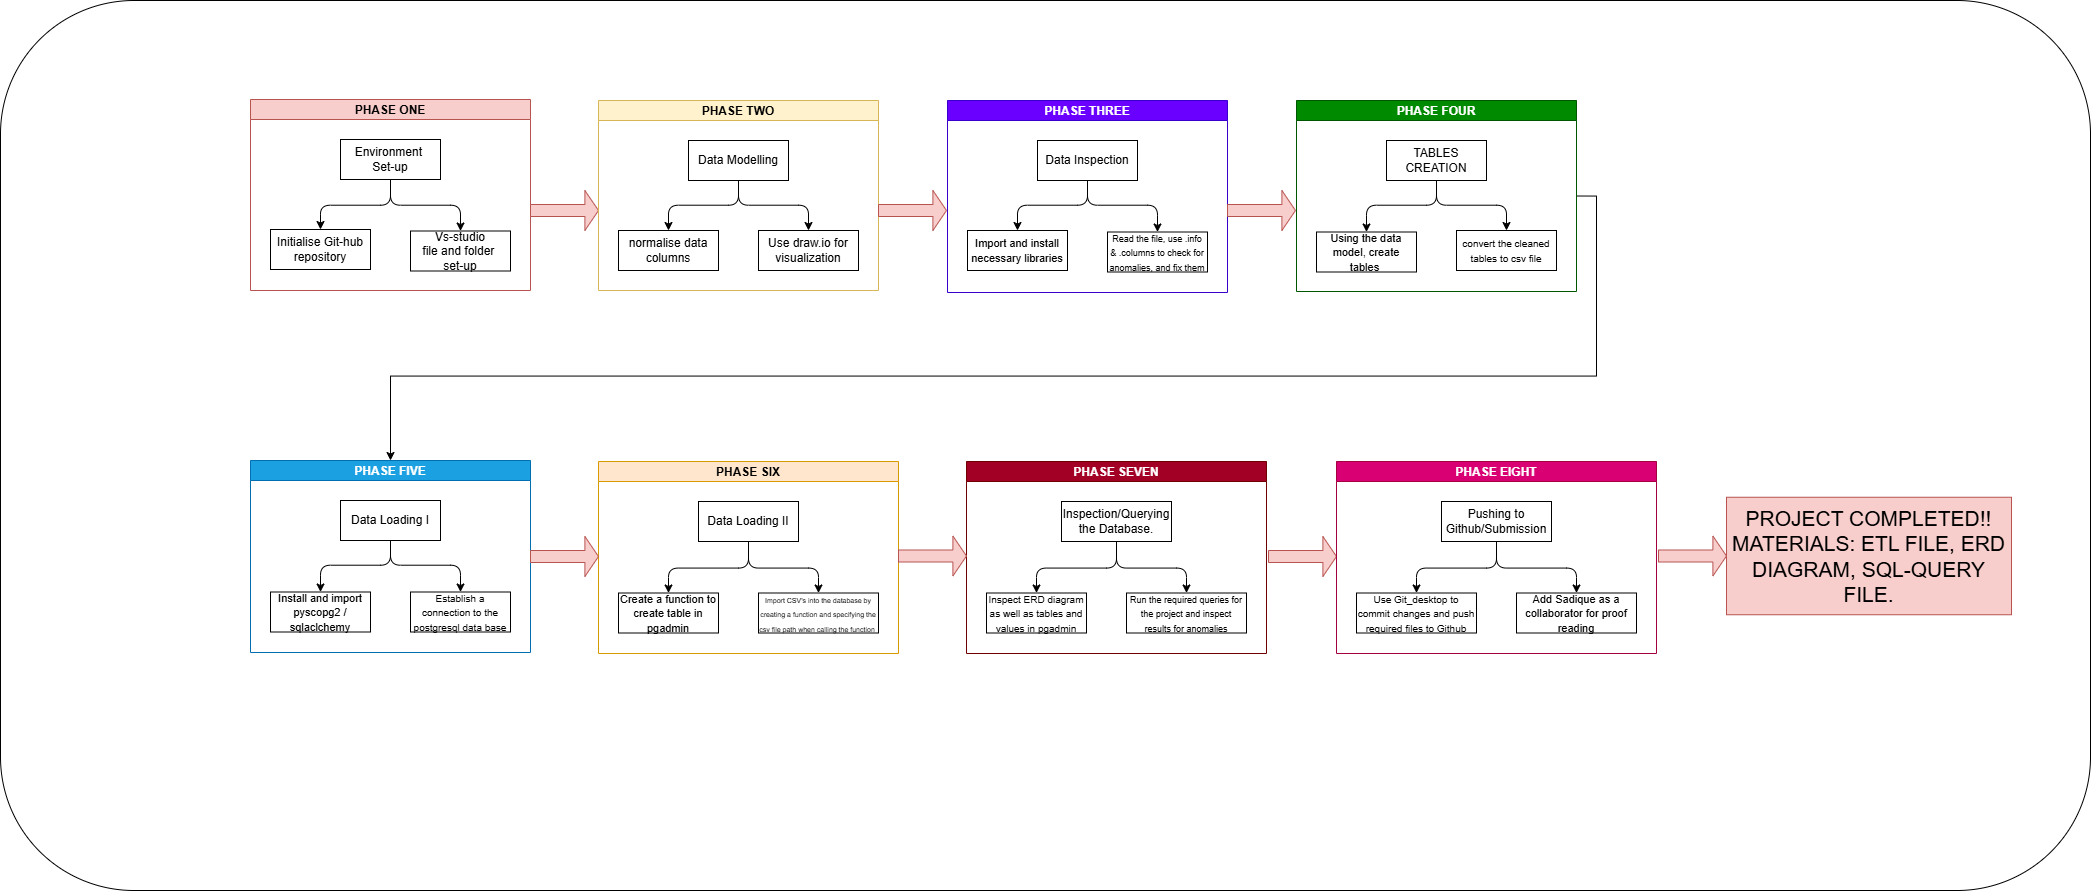

The diagram above was exported from draw.io. Its source (the exported page's mxGraphModel, read from the mxfile embedded in the PNG):
<mxGraphModel dx="2984" dy="1431" grid="1" gridSize="10" guides="1" tooltips="1" connect="1" arrows="1" fold="1" page="1" pageScale="1" pageWidth="850" pageHeight="1100" math="0" shadow="0">
  <root>
    <mxCell id="0" />
    <mxCell id="1" parent="0" />
    <mxCell id="B4BVu96WMiIbHKgV2VIt-107" value="" style="rounded=1;whiteSpace=wrap;html=1;" vertex="1" parent="1">
      <mxGeometry x="-140" y="70" width="2090" height="890" as="geometry" />
    </mxCell>
    <mxCell id="B4BVu96WMiIbHKgV2VIt-2" value="PHASE ONE" style="swimlane;startSize=20;horizontal=1;childLayout=treeLayout;horizontalTree=0;sortEdges=1;resizable=0;containerType=tree;fontSize=12;fillColor=#f8cecc;strokeColor=#b85450;rotation=0;" vertex="1" parent="1">
      <mxGeometry x="110" y="170" width="280" height="191" relative="1" as="geometry">
        <mxPoint x="110" y="169" as="offset" />
      </mxGeometry>
    </mxCell>
    <mxCell id="B4BVu96WMiIbHKgV2VIt-3" value="Environment&amp;nbsp;&lt;div&gt;Set-up&lt;/div&gt;" style="whiteSpace=wrap;html=1;" vertex="1" parent="B4BVu96WMiIbHKgV2VIt-2">
      <mxGeometry x="90" y="40" width="100" height="40" as="geometry" />
    </mxCell>
    <mxCell id="B4BVu96WMiIbHKgV2VIt-4" value="Initialise Git-hub&lt;div&gt;repository&lt;/div&gt;" style="whiteSpace=wrap;html=1;" vertex="1" parent="B4BVu96WMiIbHKgV2VIt-2">
      <mxGeometry x="20" y="130" width="100" height="40" as="geometry" />
    </mxCell>
    <mxCell id="B4BVu96WMiIbHKgV2VIt-5" value="" style="edgeStyle=elbowEdgeStyle;elbow=vertical;html=1;rounded=1;curved=0;sourcePerimeterSpacing=0;targetPerimeterSpacing=0;startSize=6;endSize=6;" edge="1" parent="B4BVu96WMiIbHKgV2VIt-2" source="B4BVu96WMiIbHKgV2VIt-3" target="B4BVu96WMiIbHKgV2VIt-4">
      <mxGeometry relative="1" as="geometry" />
    </mxCell>
    <mxCell id="B4BVu96WMiIbHKgV2VIt-6" value="Vs-studio&lt;div&gt;file and folder&amp;nbsp;&lt;/div&gt;&lt;div&gt;set-up&lt;/div&gt;" style="whiteSpace=wrap;html=1;" vertex="1" parent="B4BVu96WMiIbHKgV2VIt-2">
      <mxGeometry x="160" y="131.49999999999994" width="100" height="40" as="geometry" />
    </mxCell>
    <mxCell id="B4BVu96WMiIbHKgV2VIt-7" value="" style="edgeStyle=elbowEdgeStyle;elbow=vertical;html=1;rounded=1;curved=0;sourcePerimeterSpacing=0;targetPerimeterSpacing=0;startSize=6;endSize=6;" edge="1" parent="B4BVu96WMiIbHKgV2VIt-2" source="B4BVu96WMiIbHKgV2VIt-3" target="B4BVu96WMiIbHKgV2VIt-6">
      <mxGeometry relative="1" as="geometry" />
    </mxCell>
    <mxCell id="B4BVu96WMiIbHKgV2VIt-18" value="" style="shape=singleArrow;whiteSpace=wrap;html=1;fillColor=#f8cecc;strokeColor=#b85450;" vertex="1" parent="1">
      <mxGeometry x="390" y="260" width="68" height="40" as="geometry" />
    </mxCell>
    <mxCell id="B4BVu96WMiIbHKgV2VIt-42" value="PHASE TWO" style="swimlane;startSize=20;horizontal=1;childLayout=treeLayout;horizontalTree=0;sortEdges=1;resizable=0;containerType=tree;fontSize=12;fillColor=#fff2cc;strokeColor=#d6b656;" vertex="1" parent="1">
      <mxGeometry x="458" y="170" width="280" height="190" as="geometry" />
    </mxCell>
    <mxCell id="B4BVu96WMiIbHKgV2VIt-43" value="Data Modelling" style="whiteSpace=wrap;html=1;" vertex="1" parent="B4BVu96WMiIbHKgV2VIt-42">
      <mxGeometry x="90" y="40" width="100" height="40" as="geometry" />
    </mxCell>
    <mxCell id="B4BVu96WMiIbHKgV2VIt-44" value="normalise data columns" style="whiteSpace=wrap;html=1;" vertex="1" parent="B4BVu96WMiIbHKgV2VIt-42">
      <mxGeometry x="20" y="130" width="100" height="40" as="geometry" />
    </mxCell>
    <mxCell id="B4BVu96WMiIbHKgV2VIt-45" value="" style="edgeStyle=elbowEdgeStyle;elbow=vertical;html=1;rounded=1;curved=0;sourcePerimeterSpacing=0;targetPerimeterSpacing=0;startSize=6;endSize=6;" edge="1" parent="B4BVu96WMiIbHKgV2VIt-42" source="B4BVu96WMiIbHKgV2VIt-43" target="B4BVu96WMiIbHKgV2VIt-44">
      <mxGeometry relative="1" as="geometry" />
    </mxCell>
    <mxCell id="B4BVu96WMiIbHKgV2VIt-46" value="Use draw.io for&lt;div&gt;visualization&lt;/div&gt;" style="whiteSpace=wrap;html=1;" vertex="1" parent="B4BVu96WMiIbHKgV2VIt-42">
      <mxGeometry x="160" y="130" width="100" height="40" as="geometry" />
    </mxCell>
    <mxCell id="B4BVu96WMiIbHKgV2VIt-47" value="" style="edgeStyle=elbowEdgeStyle;elbow=vertical;html=1;rounded=1;curved=0;sourcePerimeterSpacing=0;targetPerimeterSpacing=0;startSize=6;endSize=6;" edge="1" parent="B4BVu96WMiIbHKgV2VIt-42" source="B4BVu96WMiIbHKgV2VIt-43" target="B4BVu96WMiIbHKgV2VIt-46">
      <mxGeometry relative="1" as="geometry" />
    </mxCell>
    <mxCell id="B4BVu96WMiIbHKgV2VIt-49" value="PHASE THREE" style="swimlane;startSize=20;horizontal=1;childLayout=treeLayout;horizontalTree=0;sortEdges=1;resizable=0;containerType=tree;fontSize=12;fillColor=#6a00ff;strokeColor=#3700CC;fontColor=#ffffff;" vertex="1" parent="1">
      <mxGeometry x="807" y="170" width="280" height="192" as="geometry" />
    </mxCell>
    <mxCell id="B4BVu96WMiIbHKgV2VIt-50" value="Data Inspection" style="whiteSpace=wrap;html=1;" vertex="1" parent="B4BVu96WMiIbHKgV2VIt-49">
      <mxGeometry x="90" y="40" width="100" height="40" as="geometry" />
    </mxCell>
    <mxCell id="B4BVu96WMiIbHKgV2VIt-51" value="&lt;font style=&quot;font-size: 11px;&quot;&gt;Import and install necessary libraries&lt;/font&gt;" style="whiteSpace=wrap;html=1;" vertex="1" parent="B4BVu96WMiIbHKgV2VIt-49">
      <mxGeometry x="20" y="130" width="100" height="40" as="geometry" />
    </mxCell>
    <mxCell id="B4BVu96WMiIbHKgV2VIt-52" value="" style="edgeStyle=elbowEdgeStyle;elbow=vertical;html=1;rounded=1;curved=0;sourcePerimeterSpacing=0;targetPerimeterSpacing=0;startSize=6;endSize=6;" edge="1" parent="B4BVu96WMiIbHKgV2VIt-49" source="B4BVu96WMiIbHKgV2VIt-50" target="B4BVu96WMiIbHKgV2VIt-51">
      <mxGeometry relative="1" as="geometry" />
    </mxCell>
    <mxCell id="B4BVu96WMiIbHKgV2VIt-53" value="&lt;span style=&quot;font-size: 9px;&quot;&gt;Read the file, use .info &amp;amp; .columns to check for anomalies, and fix them&lt;/span&gt;" style="whiteSpace=wrap;html=1;" vertex="1" parent="B4BVu96WMiIbHKgV2VIt-49">
      <mxGeometry x="160" y="131.50000000000006" width="100" height="40" as="geometry" />
    </mxCell>
    <mxCell id="B4BVu96WMiIbHKgV2VIt-54" value="" style="edgeStyle=elbowEdgeStyle;elbow=vertical;html=1;rounded=1;curved=0;sourcePerimeterSpacing=0;targetPerimeterSpacing=0;startSize=6;endSize=6;" edge="1" parent="B4BVu96WMiIbHKgV2VIt-49" source="B4BVu96WMiIbHKgV2VIt-50" target="B4BVu96WMiIbHKgV2VIt-53">
      <mxGeometry relative="1" as="geometry" />
    </mxCell>
    <mxCell id="B4BVu96WMiIbHKgV2VIt-55" value="" style="shape=singleArrow;whiteSpace=wrap;html=1;fillColor=#f8cecc;strokeColor=#b85450;" vertex="1" parent="1">
      <mxGeometry x="738" y="260" width="68" height="40" as="geometry" />
    </mxCell>
    <mxCell id="B4BVu96WMiIbHKgV2VIt-63" value="" style="shape=singleArrow;whiteSpace=wrap;html=1;fillColor=#f8cecc;strokeColor=#b85450;" vertex="1" parent="1">
      <mxGeometry x="1087" y="260" width="68" height="40" as="geometry" />
    </mxCell>
    <mxCell id="B4BVu96WMiIbHKgV2VIt-105" style="edgeStyle=orthogonalEdgeStyle;rounded=0;orthogonalLoop=1;jettySize=auto;html=1;exitX=1;exitY=0.5;exitDx=0;exitDy=0;entryX=0.5;entryY=0;entryDx=0;entryDy=0;" edge="1" parent="1" source="B4BVu96WMiIbHKgV2VIt-64" target="B4BVu96WMiIbHKgV2VIt-70">
      <mxGeometry relative="1" as="geometry" />
    </mxCell>
    <mxCell id="B4BVu96WMiIbHKgV2VIt-64" value="PHASE FOUR" style="swimlane;startSize=20;horizontal=1;childLayout=treeLayout;horizontalTree=0;sortEdges=1;resizable=0;containerType=tree;fontSize=12;fillColor=#008a00;strokeColor=#005700;fontColor=#ffffff;" vertex="1" parent="1">
      <mxGeometry x="1156" y="170" width="280" height="191" as="geometry" />
    </mxCell>
    <mxCell id="B4BVu96WMiIbHKgV2VIt-65" value="TABLES CREATION" style="whiteSpace=wrap;html=1;" vertex="1" parent="B4BVu96WMiIbHKgV2VIt-64">
      <mxGeometry x="90" y="40" width="100" height="40" as="geometry" />
    </mxCell>
    <mxCell id="B4BVu96WMiIbHKgV2VIt-66" value="&lt;font style=&quot;font-size: 11px;&quot;&gt;Using the data model, create tables&amp;nbsp;&lt;/font&gt;" style="whiteSpace=wrap;html=1;" vertex="1" parent="B4BVu96WMiIbHKgV2VIt-64">
      <mxGeometry x="20" y="131.49999999999994" width="100" height="40" as="geometry" />
    </mxCell>
    <mxCell id="B4BVu96WMiIbHKgV2VIt-67" value="" style="edgeStyle=elbowEdgeStyle;elbow=vertical;html=1;rounded=1;curved=0;sourcePerimeterSpacing=0;targetPerimeterSpacing=0;startSize=6;endSize=6;" edge="1" parent="B4BVu96WMiIbHKgV2VIt-64" source="B4BVu96WMiIbHKgV2VIt-65" target="B4BVu96WMiIbHKgV2VIt-66">
      <mxGeometry relative="1" as="geometry" />
    </mxCell>
    <mxCell id="B4BVu96WMiIbHKgV2VIt-68" value="&lt;font style=&quot;font-size: 10px;&quot;&gt;convert the cleaned tables to csv file&lt;/font&gt;" style="whiteSpace=wrap;html=1;" vertex="1" parent="B4BVu96WMiIbHKgV2VIt-64">
      <mxGeometry x="160" y="130" width="100" height="40" as="geometry" />
    </mxCell>
    <mxCell id="B4BVu96WMiIbHKgV2VIt-69" value="" style="edgeStyle=elbowEdgeStyle;elbow=vertical;html=1;rounded=1;curved=0;sourcePerimeterSpacing=0;targetPerimeterSpacing=0;startSize=6;endSize=6;" edge="1" parent="B4BVu96WMiIbHKgV2VIt-64" source="B4BVu96WMiIbHKgV2VIt-65" target="B4BVu96WMiIbHKgV2VIt-68">
      <mxGeometry relative="1" as="geometry" />
    </mxCell>
    <mxCell id="B4BVu96WMiIbHKgV2VIt-70" value="PHASE FIVE" style="swimlane;startSize=20;horizontal=1;childLayout=treeLayout;horizontalTree=0;sortEdges=1;resizable=0;containerType=tree;fontSize=12;fillColor=#1ba1e2;strokeColor=#006EAF;fontColor=#ffffff;" vertex="1" parent="1">
      <mxGeometry x="110" y="530" width="280" height="192" as="geometry" />
    </mxCell>
    <mxCell id="B4BVu96WMiIbHKgV2VIt-71" value="Data Loading I" style="whiteSpace=wrap;html=1;" vertex="1" parent="B4BVu96WMiIbHKgV2VIt-70">
      <mxGeometry x="90" y="40" width="100" height="40" as="geometry" />
    </mxCell>
    <mxCell id="B4BVu96WMiIbHKgV2VIt-72" value="&lt;font style=&quot;font-size: 11px;&quot;&gt;Install and import pyscopg2 / sqlaclchemy&lt;/font&gt;" style="whiteSpace=wrap;html=1;" vertex="1" parent="B4BVu96WMiIbHKgV2VIt-70">
      <mxGeometry x="20" y="131.50000000000006" width="100" height="40" as="geometry" />
    </mxCell>
    <mxCell id="B4BVu96WMiIbHKgV2VIt-73" value="" style="edgeStyle=elbowEdgeStyle;elbow=vertical;html=1;rounded=1;curved=0;sourcePerimeterSpacing=0;targetPerimeterSpacing=0;startSize=6;endSize=6;" edge="1" parent="B4BVu96WMiIbHKgV2VIt-70" source="B4BVu96WMiIbHKgV2VIt-71" target="B4BVu96WMiIbHKgV2VIt-72">
      <mxGeometry relative="1" as="geometry" />
    </mxCell>
    <mxCell id="B4BVu96WMiIbHKgV2VIt-74" value="&lt;font style=&quot;font-size: 10px;&quot;&gt;Establish a connection to the postgresql data base&lt;/font&gt;" style="whiteSpace=wrap;html=1;" vertex="1" parent="B4BVu96WMiIbHKgV2VIt-70">
      <mxGeometry x="160" y="131.50000000000006" width="100" height="40" as="geometry" />
    </mxCell>
    <mxCell id="B4BVu96WMiIbHKgV2VIt-75" value="" style="edgeStyle=elbowEdgeStyle;elbow=vertical;html=1;rounded=1;curved=0;sourcePerimeterSpacing=0;targetPerimeterSpacing=0;startSize=6;endSize=6;" edge="1" parent="B4BVu96WMiIbHKgV2VIt-70" source="B4BVu96WMiIbHKgV2VIt-71" target="B4BVu96WMiIbHKgV2VIt-74">
      <mxGeometry relative="1" as="geometry" />
    </mxCell>
    <mxCell id="B4BVu96WMiIbHKgV2VIt-76" value="PHASE SIX" style="swimlane;startSize=20;horizontal=1;childLayout=treeLayout;horizontalTree=0;sortEdges=1;resizable=0;containerType=tree;fontSize=12;fillColor=#ffe6cc;strokeColor=#d79b00;" vertex="1" parent="1">
      <mxGeometry x="458" y="531" width="300" height="192" as="geometry" />
    </mxCell>
    <mxCell id="B4BVu96WMiIbHKgV2VIt-77" value="Data Loading II" style="whiteSpace=wrap;html=1;" vertex="1" parent="B4BVu96WMiIbHKgV2VIt-76">
      <mxGeometry x="100" y="40" width="100" height="40" as="geometry" />
    </mxCell>
    <mxCell id="B4BVu96WMiIbHKgV2VIt-78" value="&lt;font style=&quot;font-size: 11px;&quot;&gt;Create a function to create table in pgadmin&lt;/font&gt;" style="whiteSpace=wrap;html=1;" vertex="1" parent="B4BVu96WMiIbHKgV2VIt-76">
      <mxGeometry x="20" y="131.5" width="100" height="40" as="geometry" />
    </mxCell>
    <mxCell id="B4BVu96WMiIbHKgV2VIt-79" value="" style="edgeStyle=elbowEdgeStyle;elbow=vertical;html=1;rounded=1;curved=0;sourcePerimeterSpacing=0;targetPerimeterSpacing=0;startSize=6;endSize=6;" edge="1" parent="B4BVu96WMiIbHKgV2VIt-76" source="B4BVu96WMiIbHKgV2VIt-77" target="B4BVu96WMiIbHKgV2VIt-78">
      <mxGeometry relative="1" as="geometry" />
    </mxCell>
    <mxCell id="B4BVu96WMiIbHKgV2VIt-80" value="&lt;font style=&quot;font-size: 7px;&quot;&gt;Import CSV's into the database by creating a function and specifying the csv file path when calling the function&amp;nbsp;&lt;/font&gt;" style="whiteSpace=wrap;html=1;rotation=0;" vertex="1" parent="B4BVu96WMiIbHKgV2VIt-76">
      <mxGeometry x="160" y="131.5" width="120" height="40" as="geometry" />
    </mxCell>
    <mxCell id="B4BVu96WMiIbHKgV2VIt-81" value="" style="edgeStyle=elbowEdgeStyle;elbow=vertical;html=1;rounded=1;curved=0;sourcePerimeterSpacing=0;targetPerimeterSpacing=0;startSize=6;endSize=6;" edge="1" parent="B4BVu96WMiIbHKgV2VIt-76" source="B4BVu96WMiIbHKgV2VIt-77" target="B4BVu96WMiIbHKgV2VIt-80">
      <mxGeometry relative="1" as="geometry" />
    </mxCell>
    <mxCell id="B4BVu96WMiIbHKgV2VIt-82" value="PHASE SEVEN" style="swimlane;startSize=20;horizontal=1;childLayout=treeLayout;horizontalTree=0;sortEdges=1;resizable=0;containerType=tree;fontSize=12;fillColor=#a20025;strokeColor=#6F0000;fontColor=#ffffff;" vertex="1" parent="1">
      <mxGeometry x="826" y="531" width="300" height="192" as="geometry" />
    </mxCell>
    <mxCell id="B4BVu96WMiIbHKgV2VIt-83" value="Inspection/Querying the Database." style="whiteSpace=wrap;html=1;rotation=0;" vertex="1" parent="B4BVu96WMiIbHKgV2VIt-82">
      <mxGeometry x="95" y="40" width="110" height="40" as="geometry" />
    </mxCell>
    <mxCell id="B4BVu96WMiIbHKgV2VIt-84" value="&lt;font style=&quot;font-size: 10px;&quot;&gt;Inspect ERD diagram as well as tables and values in pgadmin&lt;/font&gt;" style="whiteSpace=wrap;html=1;" vertex="1" parent="B4BVu96WMiIbHKgV2VIt-82">
      <mxGeometry x="20" y="131.50000000000006" width="100" height="40" as="geometry" />
    </mxCell>
    <mxCell id="B4BVu96WMiIbHKgV2VIt-85" value="" style="edgeStyle=elbowEdgeStyle;elbow=vertical;html=1;rounded=1;curved=0;sourcePerimeterSpacing=0;targetPerimeterSpacing=0;startSize=6;endSize=6;" edge="1" parent="B4BVu96WMiIbHKgV2VIt-82" source="B4BVu96WMiIbHKgV2VIt-83" target="B4BVu96WMiIbHKgV2VIt-84">
      <mxGeometry relative="1" as="geometry" />
    </mxCell>
    <mxCell id="B4BVu96WMiIbHKgV2VIt-86" value="&lt;font style=&quot;font-size: 9px;&quot;&gt;Run the required queries for the project and inspect results for anomalies&lt;/font&gt;" style="whiteSpace=wrap;html=1;rotation=0;" vertex="1" parent="B4BVu96WMiIbHKgV2VIt-82">
      <mxGeometry x="160" y="131.50000000000006" width="120" height="40" as="geometry" />
    </mxCell>
    <mxCell id="B4BVu96WMiIbHKgV2VIt-87" value="" style="edgeStyle=elbowEdgeStyle;elbow=vertical;html=1;rounded=1;curved=0;sourcePerimeterSpacing=0;targetPerimeterSpacing=0;startSize=6;endSize=6;" edge="1" parent="B4BVu96WMiIbHKgV2VIt-82" source="B4BVu96WMiIbHKgV2VIt-83" target="B4BVu96WMiIbHKgV2VIt-86">
      <mxGeometry relative="1" as="geometry" />
    </mxCell>
    <mxCell id="B4BVu96WMiIbHKgV2VIt-88" value="" style="shape=singleArrow;whiteSpace=wrap;html=1;fillColor=#f8cecc;strokeColor=#b85450;" vertex="1" parent="1">
      <mxGeometry x="758" y="605.5" width="68" height="40" as="geometry" />
    </mxCell>
    <mxCell id="B4BVu96WMiIbHKgV2VIt-89" value="" style="shape=singleArrow;whiteSpace=wrap;html=1;fillColor=#f8cecc;strokeColor=#b85450;" vertex="1" parent="1">
      <mxGeometry x="390" y="606" width="68" height="40" as="geometry" />
    </mxCell>
    <mxCell id="B4BVu96WMiIbHKgV2VIt-90" value="" style="shape=singleArrow;whiteSpace=wrap;html=1;fillColor=#f8cecc;strokeColor=#b85450;" vertex="1" parent="1">
      <mxGeometry x="1128" y="606" width="68" height="40" as="geometry" />
    </mxCell>
    <mxCell id="B4BVu96WMiIbHKgV2VIt-91" value="PHASE EIGHT" style="swimlane;startSize=20;horizontal=1;childLayout=treeLayout;horizontalTree=0;sortEdges=1;resizable=0;containerType=tree;fontSize=12;fillColor=#d80073;strokeColor=#A50040;fontColor=#ffffff;rotation=0;" vertex="1" parent="1">
      <mxGeometry x="1196" y="531" width="320" height="192" as="geometry" />
    </mxCell>
    <mxCell id="B4BVu96WMiIbHKgV2VIt-92" value="Pushing to Github/Submission" style="whiteSpace=wrap;html=1;rotation=0;" vertex="1" parent="B4BVu96WMiIbHKgV2VIt-91">
      <mxGeometry x="105" y="40" width="110" height="40" as="geometry" />
    </mxCell>
    <mxCell id="B4BVu96WMiIbHKgV2VIt-93" value="&lt;font style=&quot;font-size: 10px;&quot;&gt;Use Git_desktop to commit changes and push required files to Github&lt;/font&gt;" style="whiteSpace=wrap;html=1;rotation=0;" vertex="1" parent="B4BVu96WMiIbHKgV2VIt-91">
      <mxGeometry x="20" y="131.50000000000006" width="120" height="40" as="geometry" />
    </mxCell>
    <mxCell id="B4BVu96WMiIbHKgV2VIt-94" value="" style="edgeStyle=elbowEdgeStyle;elbow=vertical;html=1;rounded=1;curved=0;sourcePerimeterSpacing=0;targetPerimeterSpacing=0;startSize=6;endSize=6;" edge="1" parent="B4BVu96WMiIbHKgV2VIt-91" source="B4BVu96WMiIbHKgV2VIt-92" target="B4BVu96WMiIbHKgV2VIt-93">
      <mxGeometry relative="1" as="geometry" />
    </mxCell>
    <mxCell id="B4BVu96WMiIbHKgV2VIt-95" value="&lt;font style=&quot;font-size: 11px;&quot;&gt;Add Sadique as a collaborator for proof reading&lt;/font&gt;" style="whiteSpace=wrap;html=1;rotation=0;" vertex="1" parent="B4BVu96WMiIbHKgV2VIt-91">
      <mxGeometry x="180" y="131.50000000000006" width="120" height="40" as="geometry" />
    </mxCell>
    <mxCell id="B4BVu96WMiIbHKgV2VIt-96" value="" style="edgeStyle=elbowEdgeStyle;elbow=vertical;html=1;rounded=1;curved=0;sourcePerimeterSpacing=0;targetPerimeterSpacing=0;startSize=6;endSize=6;" edge="1" parent="B4BVu96WMiIbHKgV2VIt-91" source="B4BVu96WMiIbHKgV2VIt-92" target="B4BVu96WMiIbHKgV2VIt-95">
      <mxGeometry relative="1" as="geometry" />
    </mxCell>
    <mxCell id="B4BVu96WMiIbHKgV2VIt-98" value="&lt;font style=&quot;font-size: 21px;&quot;&gt;PROJECT COMPLETED!!&lt;/font&gt;&lt;div&gt;&lt;span style=&quot;font-size: 21px;&quot;&gt;MATERIALS: ETL FILE, ERD DIAGRAM, SQL-QUERY FILE.&lt;/span&gt;&lt;/div&gt;" style="rounded=0;whiteSpace=wrap;html=1;fillColor=#f8cecc;strokeColor=#b85450;" vertex="1" parent="1">
      <mxGeometry x="1586" y="566.75" width="285" height="117.5" as="geometry" />
    </mxCell>
    <mxCell id="B4BVu96WMiIbHKgV2VIt-99" value="" style="shape=singleArrow;whiteSpace=wrap;html=1;fillColor=#f8cecc;strokeColor=#b85450;" vertex="1" parent="1">
      <mxGeometry x="1518" y="605.5" width="68" height="40" as="geometry" />
    </mxCell>
  </root>
</mxGraphModel>